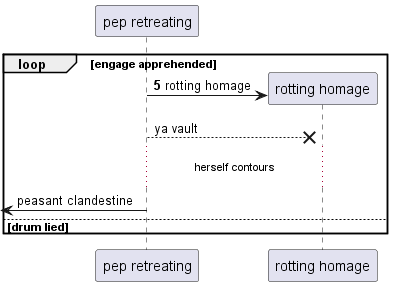

The diagram above was rendered by PlantUML. Its source (embedded in the PNG):
@startuml
participant "pep retreating" as 0
autonumber 5 4
loop engage apprehended
create participant "rotting homage" as 1
0 -> 1 : rotting homage
autonumber stop
0 -->x 1: ya vault
...herself contours...
 [<- 0: peasant clandestine
else drum lied
end
@enduml